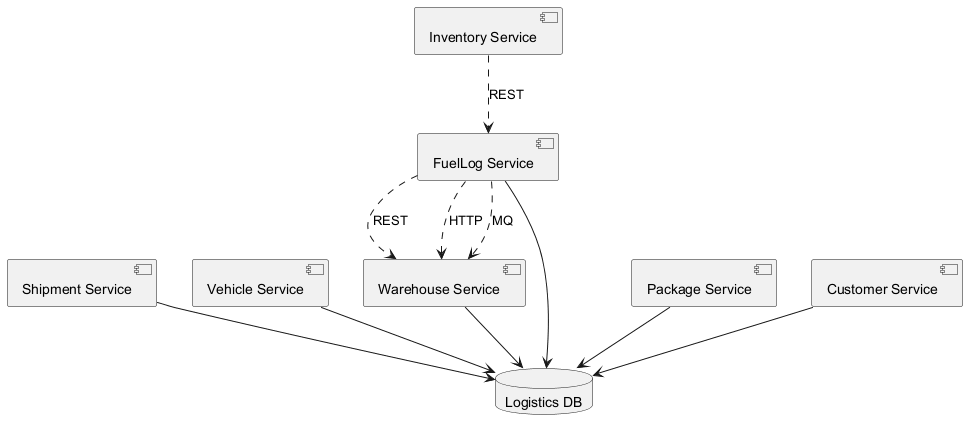

The diagram above was rendered by PlantUML. Its source (embedded in the PNG):
@startuml

component "Shipment Service" as C_ShipmentService
component "Inventory Service" as C_InventoryService
component "Vehicle Service" as C_VehicleService
component "FuelLog Service" as C_FuelLogService
component "Package Service" as C_PackageService
component "Warehouse Service" as C_WarehouseService
component "Customer Service" as C_CustomerService
database "Logistics DB" as DB_logistics
C_ShipmentService --> DB_logistics
C_VehicleService --> DB_logistics
C_FuelLogService --> DB_logistics
C_PackageService --> DB_logistics
C_WarehouseService --> DB_logistics
C_CustomerService --> DB_logistics
C_FuelLogService ..> C_WarehouseService : REST
C_FuelLogService ..> C_WarehouseService : HTTP
C_InventoryService ..> C_FuelLogService : REST
C_FuelLogService ..> C_WarehouseService : MQ
@enduml